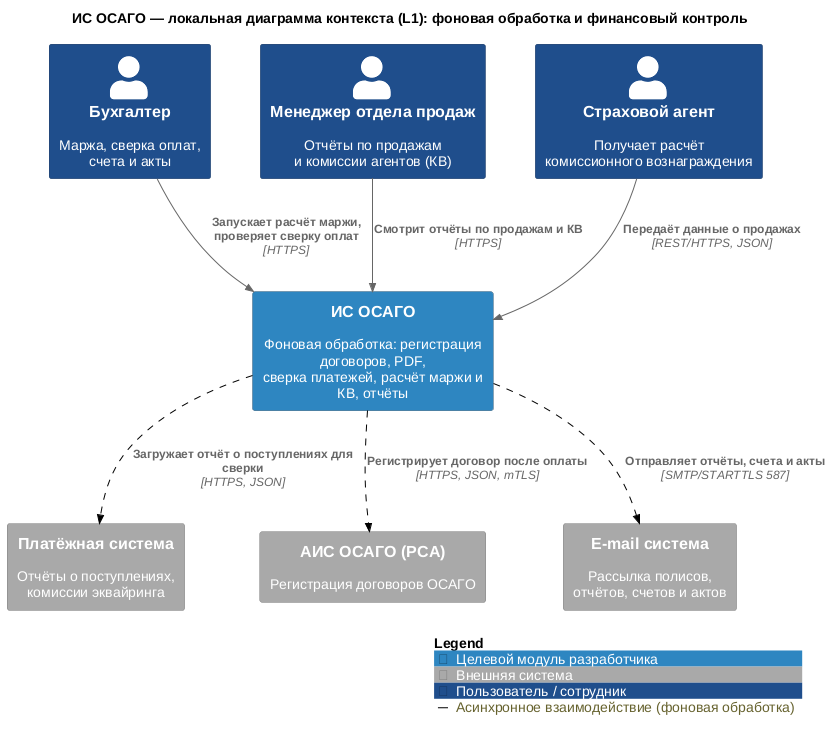

The diagram above was rendered by PlantUML. Its source (embedded in the PNG):
@startuml
!include ../core/C4_Context.puml

title ИС ОСАГО — локальная диаграмма контекста (L1): фоновая обработка и финансовый контроль

Person(accountant, "Бухгалтер", "Маржа, сверка оплат,\nсчета и акты", $tags="staff")
Person(manager, "Менеджер отдела продаж", "Отчёты по продажам\nи комиссии агентов (КВ)", $tags="staff")
Person(agent, "Страховой агент", "Получает расчёт\nкомиссионного вознаграждения", $tags="staff")

System(mod_finance, "ИС ОСАГО", "Фоновая обработка: регистрация договоров, PDF,\nсверка платежей, расчёт маржи и КВ, отчёты", $tags="target")

System_Ext(payment_sys, "Платёжная система", "Отчёты о поступлениях,\nкомиссии эквайринга", $tags="ext")
System_Ext(ais_osago, "АИС ОСАГО (РСА)", "Регистрация договоров ОСАГО", $tags="ext")
System_Ext(email_sys, "E-mail система", "Рассылка полисов,\nотчётов, счетов и актов", $tags="ext")

Rel(accountant, mod_finance, "Запускает расчёт маржи,\nпроверяет сверку оплат", "HTTPS")
Rel(manager, mod_finance, "Смотрит отчёты по продажам и КВ", "HTTPS")
Rel(agent, mod_finance, "Передаёт данные о продажах", "REST/HTTPS, JSON")

Rel(mod_finance, payment_sys, "Загружает отчёт о поступлениях для сверки", "HTTPS, JSON", $tags="async")
Rel(mod_finance, ais_osago, "Регистрирует договор после оплаты", "HTTPS, JSON, mTLS", $tags="async")
Rel(mod_finance, email_sys, "Отправляет отчёты, счета и акты", "SMTP/STARTTLS 587", $tags="async")

SHOW_LEGEND()
@enduml